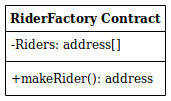

The diagram above was exported from draw.io. Its source (the exported page's mxGraphModel, read from the mxfile embedded in the PNG):
<mxGraphModel dx="3048" dy="3101" grid="1" gridSize="10" guides="1" tooltips="1" connect="1" arrows="1" fold="1" page="1" pageScale="1" pageWidth="1654" pageHeight="2336" math="0" shadow="0">
  <root>
    <mxCell id="0" />
    <mxCell id="1" parent="0" />
    <mxCell id="2" value="RiderFactory Contract" style="swimlane;fontStyle=1;childLayout=stackLayout;horizontal=1;startSize=26;horizontalStack=0;resizeParent=1;resizeLast=0;collapsible=1;marginBottom=0;swimlaneFillColor=#ffffff;fontSize=12;" vertex="1" parent="1">
      <mxGeometry x="491" y="345" width="160" height="90" as="geometry" />
    </mxCell>
    <mxCell id="3" value="-Riders: address[]" style="text;strokeColor=none;fillColor=none;align=left;verticalAlign=top;spacingLeft=4;spacingRight=4;overflow=hidden;rotatable=0;points=[[0,0.5],[1,0.5]];portConstraint=eastwest;fontSize=12;" vertex="1" parent="2">
      <mxGeometry y="26" width="160" height="26" as="geometry" />
    </mxCell>
    <mxCell id="4" value="" style="line;strokeWidth=1;fillColor=none;align=left;verticalAlign=middle;spacingTop=-1;spacingLeft=3;spacingRight=3;rotatable=0;labelPosition=right;points=[];portConstraint=eastwest;fontSize=12;" vertex="1" parent="2">
      <mxGeometry y="52" width="160" height="8" as="geometry" />
    </mxCell>
    <object label="+makeRider(): address" id="5">
      <mxCell style="text;strokeColor=none;fillColor=none;align=left;verticalAlign=top;spacingLeft=4;spacingRight=4;overflow=hidden;rotatable=0;points=[[0,0.5],[1,0.5]];portConstraint=eastwest;fontSize=12;" vertex="1" parent="2">
        <mxGeometry y="60" width="160" height="26" as="geometry" />
      </mxCell>
    </object>
  </root>
</mxGraphModel>